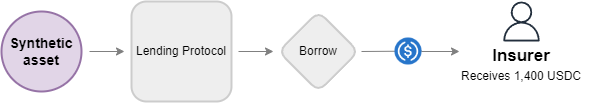

The diagram above was exported from draw.io. Its source (the exported page's mxGraphModel, read from the mxfile embedded in the PNG):
<mxGraphModel dx="1195" dy="622" grid="1" gridSize="10" guides="1" tooltips="1" connect="1" arrows="1" fold="1" page="1" pageScale="1" pageWidth="827" pageHeight="1169" math="0" shadow="0">
  <root>
    <mxCell id="0" />
    <mxCell id="1" parent="0" />
    <mxCell id="2" value="&lt;div&gt;&lt;b&gt;&lt;font style=&quot;font-size: 14px;&quot;&gt;Synthetic&lt;/font&gt;&lt;/b&gt;&lt;/div&gt;&lt;div&gt;&lt;b&gt;&lt;font style=&quot;font-size: 14px;&quot;&gt;asset&lt;/font&gt;&lt;/b&gt;&lt;/div&gt;" style="ellipse;whiteSpace=wrap;html=1;aspect=fixed;fillColor=#e1d5e7;strokeColor=#9673a6;strokeWidth=2;" vertex="1" parent="1">
      <mxGeometry x="100" y="1000" width="80" height="80" as="geometry" />
    </mxCell>
    <mxCell id="3" value="Lending Protocol" style="rounded=1;whiteSpace=wrap;html=1;strokeColor=#CCCCCC;strokeWidth=2;fillColor=#eeeeee;" vertex="1" parent="1">
      <mxGeometry x="230" y="990" width="100" height="100" as="geometry" />
    </mxCell>
    <mxCell id="4" value="" style="edgeStyle=orthogonalEdgeStyle;rounded=0;orthogonalLoop=1;jettySize=auto;html=1;strokeColor=#808080;" edge="1" parent="1">
      <mxGeometry relative="1" as="geometry">
        <mxPoint x="188" y="1040" as="sourcePoint" />
        <mxPoint x="223" y="1040" as="targetPoint" />
      </mxGeometry>
    </mxCell>
    <mxCell id="5" value="Borrow" style="rhombus;whiteSpace=wrap;html=1;rounded=1;fillColor=#eeeeee;strokeColor=#CCCCCC;strokeWidth=2;" vertex="1" parent="1">
      <mxGeometry x="377" y="1000" width="80" height="80" as="geometry" />
    </mxCell>
    <mxCell id="6" value="" style="endArrow=none;html=1;rounded=0;endFill=0;strokeColor=#808080;" edge="1" parent="1">
      <mxGeometry width="50" height="50" relative="1" as="geometry">
        <mxPoint x="520" y="1039.57" as="sourcePoint" />
        <mxPoint x="460" y="1040" as="targetPoint" />
      </mxGeometry>
    </mxCell>
    <mxCell id="7" value="" style="shape=image;verticalLabelPosition=bottom;labelBackgroundColor=default;verticalAlign=top;aspect=fixed;imageAspect=0;image=https://seeklogo.com/images/U/usd-coin-usdc-logo-CB4C5B1C51-seeklogo.com.png;" vertex="1" parent="1">
      <mxGeometry x="493.5" y="1026.5" width="27" height="27" as="geometry" />
    </mxCell>
    <mxCell id="8" value="" style="edgeStyle=orthogonalEdgeStyle;rounded=0;orthogonalLoop=1;jettySize=auto;html=1;strokeColor=#808080;" edge="1" parent="1">
      <mxGeometry relative="1" as="geometry">
        <mxPoint x="520" y="1040" as="sourcePoint" />
        <mxPoint x="558" y="1040" as="targetPoint" />
      </mxGeometry>
    </mxCell>
    <mxCell id="9" value="" style="sketch=0;outlineConnect=0;fontColor=#232F3E;gradientColor=none;fillColor=#232F3D;strokeColor=none;dashed=0;verticalLabelPosition=bottom;verticalAlign=top;align=center;html=1;fontSize=12;fontStyle=0;aspect=fixed;pointerEvents=1;shape=mxgraph.aws4.user;" vertex="1" parent="1">
      <mxGeometry x="600" y="990" width="40" height="40" as="geometry" />
    </mxCell>
    <mxCell id="10" value="Insurer" style="text;html=1;align=center;verticalAlign=middle;whiteSpace=wrap;rounded=0;fontSize=17;fontStyle=1" vertex="1" parent="1">
      <mxGeometry x="590" y="1030" width="60" height="30" as="geometry" />
    </mxCell>
    <mxCell id="11" value="Receives 1,400 USDC" style="text;html=1;align=center;verticalAlign=middle;whiteSpace=wrap;rounded=0;" vertex="1" parent="1">
      <mxGeometry x="550" y="1050" width="140" height="30" as="geometry" />
    </mxCell>
    <mxCell id="12" value="" style="edgeStyle=orthogonalEdgeStyle;rounded=0;orthogonalLoop=1;jettySize=auto;html=1;strokeColor=#808080;" edge="1" parent="1">
      <mxGeometry relative="1" as="geometry">
        <mxPoint x="337" y="1040" as="sourcePoint" />
        <mxPoint x="372" y="1040" as="targetPoint" />
      </mxGeometry>
    </mxCell>
  </root>
</mxGraphModel>